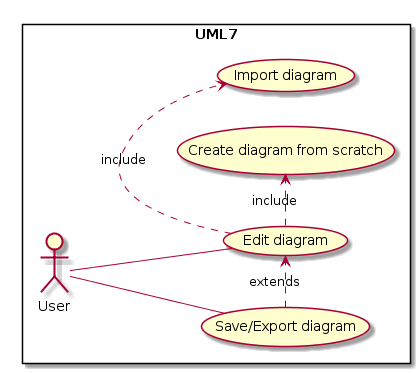

The diagram above was rendered by PlantUML. Its source (embedded in the PNG):
@startuml
left to right direction

rectangle "UML7" {
User -- (Edit diagram)
User -- (Save/Export diagram)
(Edit diagram) .> (Import diagram) : include
(Edit diagram) .> (Create diagram from scratch) : include
(Save/Export diagram) .> (Edit diagram) : extends
}
@enduml